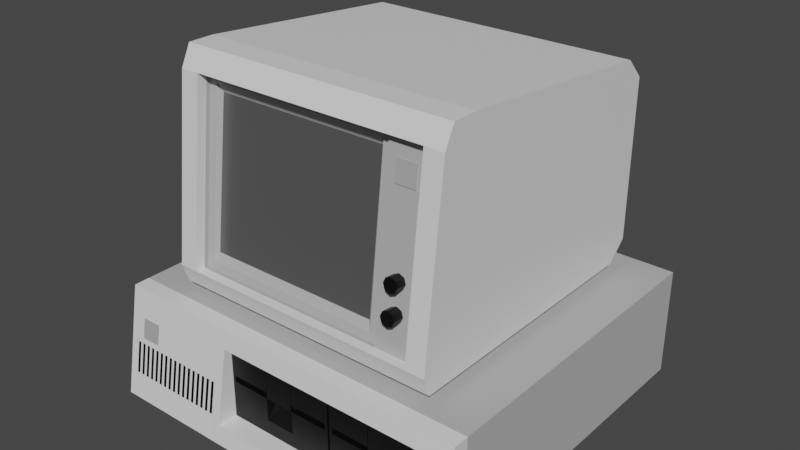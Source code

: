 # Source: ibm-pc-5150.blend  (saved by Blender 3.0.42; exported with 4.5.12 LTS)
import bpy
from mathutils import Matrix  # noqa: F401  (used for matrix-valued properties, if any)

bpy.ops.wm.read_factory_settings(use_empty=True)
scene = bpy.context.scene
scene.name = 'Scene'

# ---- collections
col_collection = bpy.data.collections.new('Collection'); scene.collection.children.link(col_collection)

# ---- materials (node trees are filled in below, after node groups)
mat_case = bpy.data.materials.new('Case')
mat_case.alpha_threshold = 0.0
mat_case.use_backface_culling = True
mat_case.use_transparent_shadow = False
mat_case.line_color = (0.0, 0.0, 0.0, 1.0)
mat_blackplastic = bpy.data.materials.new('BlackPlastic')
mat_blackplastic.use_backface_culling = True
mat_blackplastic.use_transparent_shadow = False
mat_casefront = bpy.data.materials.new('CaseFront')
mat_casefront.use_backface_culling = True
mat_casefront.use_transparent_shadow = False
mat_stainlesssteel = bpy.data.materials.new('StainlessSteel')
mat_stainlesssteel.use_backface_culling = True
mat_stainlesssteel.use_transparent_shadow = False
mat_screen = bpy.data.materials.new('Screen')
mat_screen.use_backface_culling = True
mat_screen.use_transparent_shadow = False

# ---- material node trees
mat_case.use_nodes = True; mat_case.node_tree.nodes.clear()
_N = mat_case.node_tree.nodes; _L = mat_case.node_tree.links
n0 = _N.new('ShaderNodeOutputMaterial'); n0.name = 'Material Output'; n0.location = (300, 300)
n1 = _N.new('ShaderNodeBsdfPrincipled'); n1.name = 'Principled BSDF'; n1.location = (10, 300)
n1.distribution = 'GGX'
n1.subsurface_method = 'RANDOM_WALK_SKIN'
n1.inputs[0].default_value = (0.448, 0.448, 0.448, 1.0)
n1.inputs[2].default_value = 1.0
n1.inputs[3].default_value = 1.45
n1.inputs[13].default_value = 0.0
n1.inputs[27].default_value = (0.0, 0.0, 0.0, 1.0)
n1.inputs[28].default_value = 1.0
_L.new(n1.outputs[0], n0.inputs[0])
n0.is_active_output = True
mat_blackplastic.use_nodes = True; mat_blackplastic.node_tree.nodes.clear()
_N = mat_blackplastic.node_tree.nodes; _L = mat_blackplastic.node_tree.links
n0 = _N.new('ShaderNodeBsdfPrincipled'); n0.name = 'Principled BSDF'; n0.location = (10, 300)
n0.distribution = 'GGX'
n0.subsurface_method = 'RANDOM_WALK_SKIN'
n0.inputs[0].default_value = (0.0, 0.0, 0.0, 1.0)
n0.inputs[3].default_value = 1.45
n0.inputs[27].default_value = (0.0, 0.0, 0.0, 1.0)
n0.inputs[28].default_value = 1.0
n1 = _N.new('ShaderNodeOutputMaterial'); n1.name = 'Material Output'; n1.location = (300, 300)
_L.new(n0.outputs[0], n1.inputs[0])
n1.is_active_output = True
mat_casefront.use_nodes = True; mat_casefront.node_tree.nodes.clear()
_N = mat_casefront.node_tree.nodes; _L = mat_casefront.node_tree.links
n0 = _N.new('ShaderNodeBsdfPrincipled'); n0.name = 'Principled BSDF'; n0.location = (10, 300)
n0.distribution = 'GGX'
n0.subsurface_method = 'RANDOM_WALK_SKIN'
n0.inputs[3].default_value = 1.45
n0.inputs[27].default_value = (0.0, 0.0, 0.0, 1.0)
n0.inputs[28].default_value = 1.0
n1 = _N.new('ShaderNodeOutputMaterial'); n1.name = 'Material Output'; n1.location = (300, 300)
_L.new(n0.outputs[0], n1.inputs[0])
n1.is_active_output = True
mat_stainlesssteel.use_nodes = True; mat_stainlesssteel.node_tree.nodes.clear()
_N = mat_stainlesssteel.node_tree.nodes; _L = mat_stainlesssteel.node_tree.links
n0 = _N.new('ShaderNodeBsdfPrincipled'); n0.name = 'Principled BSDF'; n0.location = (10, 300)
n0.distribution = 'GGX'
n0.subsurface_method = 'RANDOM_WALK_SKIN'
n0.inputs[0].default_value = (0.5488, 0.5488, 0.5488, 1.0)
n0.inputs[1].default_value = 0.2891
n0.inputs[3].default_value = 1.45
n0.inputs[27].default_value = (0.0, 0.0, 0.0, 1.0)
n0.inputs[28].default_value = 1.0
n1 = _N.new('ShaderNodeOutputMaterial'); n1.name = 'Material Output'; n1.location = (300, 300)
_L.new(n0.outputs[0], n1.inputs[0])
n1.is_active_output = True
mat_screen.use_nodes = True; mat_screen.node_tree.nodes.clear()
_N = mat_screen.node_tree.nodes; _L = mat_screen.node_tree.links
n0 = _N.new('ShaderNodeBsdfPrincipled'); n0.name = 'Principled BSDF'; n0.location = (10, 300)
n0.distribution = 'GGX'
n0.subsurface_method = 'RANDOM_WALK_SKIN'
n0.inputs[0].default_value = (0.08353, 0.08353, 0.08353, 1.0)
n0.inputs[2].default_value = 0.25
n0.inputs[3].default_value = 1.45
n0.inputs[13].default_value = 1.0
n0.inputs[27].default_value = (0.0, 0.0, 0.0, 1.0)
n0.inputs[28].default_value = 1.0
n1 = _N.new('ShaderNodeOutputMaterial'); n1.name = 'Material Output'; n1.location = (300, 300)
_L.new(n0.outputs[0], n1.inputs[0])
n1.is_active_output = True

# ---- world
world_world = bpy.data.worlds.new('World'); scene.world = world_world
world_world.use_nodes = True; world_world.node_tree.nodes.clear()
_N = world_world.node_tree.nodes; _L = world_world.node_tree.links
n0 = _N.new('ShaderNodeOutputWorld'); n0.name = 'World Output'; n0.location = (300, 300)
n1 = _N.new('ShaderNodeBackground'); n1.name = 'Background'; n1.location = (10, 300)
n1.inputs[0].default_value = (0.05088, 0.05088, 0.05088, 1.0)
_L.new(n1.outputs[0], n0.inputs[0])
n0.is_active_output = True
world_world.color = (0.05088, 0.05088, 0.05088)
world_world.use_sun_shadow = False
world_world.sun_shadow_jitter_overblur = 0.0

# ---- meshes
me_cube = bpy.data.meshes.new('Cube')
me_cube.from_pydata([(0.8147, 0.9481, 0.2835), (0.8147, 0.976, 0.1259), (0.8598, -0.8, 0.55), (0.8598, -0.8, 0.0), (-0.9085, 0.9164, 0.46), (-0.9085, 0.9836, 0.09004), (-1.0, -0.8, 0.55), (-1.0, -0.8, 0.0), (-0.9092, 0.82, 0.09079), (0.8598, 0.82, 0.55), (-0.9092, 0.82, 0.4592), (0.8598, 0.82, 0.0), (0.2418, 0.9836, 0.09004), (0.2533, -0.8, 0.55), (0.2533, -0.8, 0.0), (0.2418, 0.9164, 0.46), (0.2533, 0.82, 0.0), (0.2533, 0.82, 0.55), (-1.0, 0.82, 0.55), (-1.0, 0.82, 0.0), (0.2425, 0.82, 0.09079), (0.2425, 0.82, 0.4592), (-1.0, 0.9, 0.55), (-1.0, 1.0, 0.0), (0.2946, 0.9481, 0.2835), (0.2946, 0.976, 0.1259), (0.8598, 0.9, 0.55), (0.8598, 1.0, 0.0), (0.2533, 1.0, 0.0), (0.2533, 0.9, 0.55), (0.6761, 0.8447, 0.2942), (0.6761, 0.8274, 0.3949), (0.6761, 0.9454, 0.3116), (0.6761, 0.9281, 0.4123), (0.7783, 0.8447, 0.2942), (0.7783, 0.8274, 0.3949), (0.7783, 0.9454, 0.3116), (0.7783, 0.9281, 0.4123)], [], [(19, 18, 22, 23), (3, 14, 16, 11), (11, 9, 2, 3), (27, 26, 9, 11), (21, 20, 8, 10), (7, 6, 18, 19), (9, 26, 29, 17), (19, 23, 28, 16), (11, 16, 28, 27), (2, 9, 17, 13), (3, 2, 13, 14), (29, 22, 18, 17), (7, 14, 13, 6), (8, 10, 18, 19), (21, 20, 16, 17), (20, 8, 19, 16), (10, 21, 17, 18), (12, 20, 21, 15), (4, 5, 23, 22), (15, 4, 22, 29), (12, 15, 29, 28), (5, 12, 28, 23), (5, 8, 20, 12), (10, 4, 15, 21), (4, 10, 8, 5), (6, 13, 17, 18), (19, 16, 14, 7), (1, 0, 26, 27), (25, 1, 27, 28), (0, 24, 29, 26), (24, 25, 28, 29), (30, 31, 33, 32), (32, 33, 37, 36), (36, 37, 35, 34), (34, 35, 31, 30), (32, 36, 34, 30), (37, 33, 31, 35)])
me_cube.polygons.foreach_set('material_index', [2, 0, 0, 2, 1, 0, 2, 2, 2, 0, 0, 2, 0, 2, 2, 2, 2, 2, 2, 2, 2, 2, 2, 2, 2, 0, 0, 2, 2, 2, 2, 3, 3, 3, 3, 3, 3])
_uv = me_cube.uv_layers.new(name='UVMap')
_uv.uv.foreach_set('vector', [0.375, 0.225, 0.625, 0.225, 0.625, 0.25, 0.375, 0.25, 0.375, 0.75, 0.0, 0.0, 0.0, 0.0, 0.375, 0.525, 0.375, 0.525, 0.625, 0.525, 0.625, 0.75, 0.375, 0.75, 0.375, 0.5, 0.625, 0.5, 0.625, 0.525, 0.375, 0.525, 0.0, 0.0, 0.0, 0.0, 0.0, 0.0, 0.0, 0.0, 0.375, 0.0, 0.625, 0.0, 0.625, 0.225, 0.375, 0.225, 0.625, 0.525, 0.625, 0.5, 0.0, 0.0, 0.0, 0.0, 0.375, 0.225, 0.375, 0.25, 0.0, 0.0, 0.0, 0.0, 0.375, 0.525, 0.0, 0.0, 0.0, 0.0, 0.375, 0.5, 0.625, 0.75, 0.625, 0.525, 0.0, 0.0, 0.0, 0.0, 0.375, 0.75, 0.625, 0.75, 0.0, 0.0, 0.0, 0.0, 0.0, 0.0, 0.625, 0.25, 0.625, 0.225, 0.0, 0.0, 0.375, 0.0, 0.0, 0.0, 0.0, 0.0, 0.625, 0.0, 0.0, 0.0, 0.0, 0.0, 0.0, 0.0, 0.0, 0.0, 0.0, 0.0, 0.0, 0.0, 0.0, 0.0, 0.0, 0.0, 0.0, 0.0, 0.0, 0.0, 0.0, 0.0, 0.0, 0.0, 0.0, 0.0, 0.0, 0.0, 0.0, 0.0, 0.0, 0.0, 0.03078, 0.01716, 0.0, 0.0, 0.0, 0.0, 0.03785, 0.01716, 0.5462, 0.2328, 0.3851, 0.2328, 0.375, 0.25, 0.625, 0.25, 0.03785, 0.01716, 0.5462, 0.2328, 0.625, 0.25, 0.0, 0.0, 0.03078, 0.01716, 0.03785, 0.01716, 0.0, 0.0, 0.0, 0.0, 0.3851, 0.2328, 0.03078, 0.01716, 0.0, 0.0, 0.375, 0.25, 0.0, 0.0, 0.0, 0.0, 0.0, 0.0, 0.0, 0.0, 0.0, 0.0, 0.0, 0.0, 0.0, 0.0, 0.0, 0.0, 0.0, 0.0, 0.0, 0.0, 0.0, 0.0, 0.0, 0.0, 0.0, 0.0, 0.0, 0.0, 0.0, 0.0, 0.0, 0.0, 0.0, 0.0, 0.0, 0.0, 0.0, 0.0, 0.0, 0.0, 0.3677, 0.4631, 0.5585, 0.4631, 0.625, 0.5, 0.375, 0.5, 0.032, 0.03693, 0.3677, 0.4631, 0.375, 0.5, 0.0, 0.0, 0.5585, 0.4631, 0.04187, 0.03693, 0.0, 0.0, 0.625, 0.5, 0.04187, 0.03693, 0.032, 0.03693, 0.0, 0.0, 0.0, 0.0, 0.375, 0.0, 0.625, 0.0, 0.625, 0.25, 0.375, 0.25, 0.375, 0.25, 0.625, 0.25, 0.625, 0.5, 0.375, 0.5, 0.375, 0.5, 0.625, 0.5, 0.625, 0.75, 0.375, 0.75, 0.375, 0.75, 0.625, 0.75, 0.625, 1.0, 0.375, 1.0, 0.125, 0.5, 0.375, 0.5, 0.375, 0.75, 0.125, 0.75, 0.625, 0.5, 0.875, 0.5, 0.875, 0.75, 0.625, 0.75])
me_cube.materials.append(mat_case)
me_cube.materials.append(mat_blackplastic)
me_cube.materials.append(mat_casefront)
me_cube.materials.append(mat_stainlesssteel)
me_cube.use_remesh_preserve_volume = False
me_cube.use_remesh_preserve_attributes = False
me_cube.use_mirror_vertex_groups = False
me_cube.update()
me_cube_001 = bpy.data.meshes.new('Cube.001')
me_cube_001.from_pydata([(-0.33, 0.1, 0.09), (-0.33, 0.1, 0.46), (-0.33, 1.0, 0.09), (-0.33, 1.0, 0.46), (0.24, 0.1, 0.09), (0.24, 0.1, 0.46), (0.24, 1.0, 0.09), (0.24, 1.0, 0.46), (-0.1178, 1.0, 0.4245), (-0.12, 1.0, 0.1633), (0.02782, 1.0, 0.4245), (0.03, 1.0, 0.1633), (-0.1178, 1.0, 0.2795), (0.02782, 1.0, 0.2795), (-0.12, 1.0, 0.2797), (0.03, 1.0, 0.2797), (0.225, 1.0, 0.3113), (0.03, 0.9, 0.2797), (0.225, 1.0, 0.2797), (-0.315, 1.0, 0.3113), (-0.315, 1.0, 0.2797), (-0.12, 0.9, 0.2797), (0.225, 0.4, 0.3113), (0.225, 0.4, 0.2797), (-0.315, 0.4, 0.3113), (-0.315, 0.4, 0.2797), (-0.12, 0.98, 0.4267), (0.03, 0.98, 0.4267), (-0.12, 0.98, 0.3113), (0.03, 0.98, 0.3113), (0.03, 1.0, 0.4267), (0.03, 1.0, 0.3113), (-0.12, 1.0, 0.4267), (-0.12, 1.0, 0.3113), (0.02782, 0.982, 0.3095), (0.02782, 0.982, 0.4245), (-0.1178, 0.982, 0.3095), (-0.1178, 0.982, 0.4245)], [], [(27, 29, 28, 26), (14, 21, 9), (11, 9, 21, 17), (11, 17, 15), (33, 24, 19), (20, 19, 24, 25), (18, 23, 22, 16), (16, 22, 31), (18, 15, 23), (17, 23, 15), (20, 25, 14), (14, 25, 21), (21, 25, 23, 17), (25, 24, 22, 23), (10, 13, 12, 8), (35, 37, 36, 34), (32, 26, 28, 33), (31, 29, 27, 30), (30, 27, 26, 32), (10, 35, 34, 13), (12, 36, 37, 8), (13, 34, 36, 12), (8, 37, 35, 10), (31, 30, 7, 16), (16, 7, 6, 18), (30, 32, 3, 7), (32, 33, 19, 3), (19, 20, 2, 3), (14, 9, 2, 20), (9, 11, 6, 2), (15, 18, 6, 11), (1, 5, 7, 3), (0, 1, 3, 2), (4, 6, 7, 5), (2, 6, 4, 0), (24, 33, 31, 22)])
_uv = me_cube_001.uv_layers.new(name='UVMap')
_uv.uv.foreach_set('vector', [0.0, 0.0, 0.0, 0.0, 0.0, 0.0, 0.0, 0.0, 0.4983, 0.3333, 0.4983, 0.3333, 0.0, 0.0, 0.0, 0.0, 0.0, 0.0, 0.4983, 0.3333, 0.4983, 0.4167, 0.0, 0.0, 0.4983, 0.4167, 0.4983, 0.4167, 0.0, 0.0, 0.0, 0.0, 0.0, 0.0, 0.0, 0.0, 0.0, 0.0, 0.0, 0.0, 0.0, 0.0, 0.0, 0.0, 0.0, 0.0, 0.0, 0.0, 0.0, 0.0, 0.0, 0.0, 0.0, 0.0, 0.0, 0.0, 0.0, 0.0, 0.0, 0.0, 0.0, 0.0, 0.4983, 0.4167, 0.0, 0.0, 0.0, 0.0, 0.0, 0.0, 0.0, 0.0, 0.0, 0.0, 0.0, 0.0, 0.0, 0.0, 0.4983, 0.3333, 0.4983, 0.3333, 0.0, 0.0, 0.0, 0.0, 0.4983, 0.4167, 0.0, 0.0, 0.0, 0.0, 0.0, 0.0, 0.0, 0.0, 0.0, 0.0, 0.0, 0.0, 0.0, 0.0, 0.0, 0.0, 0.0, 0.0, 0.0, 0.0, 0.0, 0.0, 0.0, 0.0, 0.0, 0.0, 0.0, 0.0, 0.0, 0.0, 0.0, 0.0, 0.0, 0.0, 0.0, 0.0, 0.0, 0.0, 0.0, 0.0, 0.0, 0.0, 0.0, 0.0, 0.0, 0.0, 0.0, 0.0, 0.0, 0.0, 0.0, 0.0, 0.0, 0.0, 0.0, 0.0, 0.0, 0.0, 0.0, 0.0, 0.0, 0.0, 0.0, 0.0, 0.0, 0.0, 0.0, 0.0, 0.0, 0.0, 0.0, 0.0, 0.0, 0.0, 0.0, 0.0, 0.0, 0.0, 0.0, 0.0, 0.0, 0.0, 0.0, 0.0, 0.0, 0.0, 0.0, 0.0, 0.0, 0.0, 0.0, 0.0, 0.0, 0.0, 0.0, 0.0, 0.0, 0.0, 0.0, 0.0, 0.0, 0.0, 0.0, 0.0, 0.0, 0.0, 0.0, 0.0, 0.0, 0.0, 0.0, 0.0, 0.0, 0.0, 0.0, 0.0, 0.0, 0.0, 0.0, 0.0, 0.0, 0.0, 0.0, 0.0, 0.0, 0.0, 0.0, 0.0, 0.0, 0.0, 0.0, 0.0, 0.0, 0.0, 0.0, 0.0, 0.0, 0.0, 0.0, 0.0, 0.0, 0.0, 0.0, 0.0, 0.0, 0.0, 0.0, 0.0, 0.0, 0.0, 0.0, 0.0, 0.0, 0.0, 0.0, 0.0, 0.0, 0.0, 0.0, 0.0, 0.0, 0.0, 0.0, 0.0, 0.0, 0.0, 0.0, 0.0, 0.0, 0.0, 0.0, 0.0, 0.0, 0.0, 0.0, 0.0, 0.0, 0.0, 0.0, 0.0, 0.0, 0.0, 0.0, 0.0])
me_cube_001.materials.append(mat_blackplastic)
me_cube_001.use_remesh_preserve_volume = False
me_cube_001.use_remesh_preserve_attributes = False
me_cube_001.use_mirror_vertex_groups = False
me_cube_001.update()
me_cube_002 = bpy.data.meshes.new('Cube.002')
me_cube_002.from_pydata([(-0.33, 0.1, 0.09), (-0.33, 0.1, 0.46), (-0.33, 1.0, 0.09), (-0.33, 1.0, 0.46), (0.24, 0.1, 0.09), (0.24, 0.1, 0.46), (0.24, 1.0, 0.09), (0.24, 1.0, 0.46), (-0.1178, 1.0, 0.4245), (-0.12, 1.0, 0.1633), (0.02782, 1.0, 0.4245), (0.03, 1.0, 0.1633), (-0.1178, 1.0, 0.2795), (0.02782, 1.0, 0.2795), (-0.12, 1.0, 0.2797), (0.03, 1.0, 0.2797), (0.225, 1.0, 0.3113), (0.03, 0.9, 0.2797), (0.225, 1.0, 0.2797), (-0.315, 1.0, 0.3113), (-0.315, 1.0, 0.2797), (-0.12, 0.9, 0.2797), (0.225, 0.4, 0.3113), (0.225, 0.4, 0.2797), (-0.315, 0.4, 0.3113), (-0.315, 0.4, 0.2797), (-0.12, 0.98, 0.4267), (0.03, 0.98, 0.4267), (-0.12, 0.98, 0.3113), (0.03, 0.98, 0.3113), (0.03, 1.0, 0.4267), (0.03, 1.0, 0.3113), (-0.12, 1.0, 0.4267), (-0.12, 1.0, 0.3113), (0.02782, 0.982, 0.3095), (0.02782, 0.982, 0.4245), (-0.1178, 0.982, 0.3095), (-0.1178, 0.982, 0.4245)], [], [(27, 29, 28, 26), (14, 21, 9), (11, 9, 21, 17), (11, 17, 15), (33, 24, 19), (20, 19, 24, 25), (18, 23, 22, 16), (16, 22, 31), (18, 15, 23), (17, 23, 15), (20, 25, 14), (14, 25, 21), (21, 25, 23, 17), (25, 24, 22, 23), (10, 13, 12, 8), (35, 37, 36, 34), (32, 26, 28, 33), (31, 29, 27, 30), (30, 27, 26, 32), (10, 35, 34, 13), (12, 36, 37, 8), (13, 34, 36, 12), (8, 37, 35, 10), (31, 30, 7, 16), (16, 7, 6, 18), (30, 32, 3, 7), (32, 33, 19, 3), (19, 20, 2, 3), (14, 9, 2, 20), (9, 11, 6, 2), (15, 18, 6, 11), (1, 5, 7, 3), (0, 1, 3, 2), (4, 6, 7, 5), (2, 6, 4, 0), (24, 33, 31, 22)])
_uv = me_cube_002.uv_layers.new(name='UVMap')
_uv.uv.foreach_set('vector', [0.0, 0.0, 0.0, 0.0, 0.0, 0.0, 0.0, 0.0, 0.4983, 0.3333, 0.4983, 0.3333, 0.0, 0.0, 0.0, 0.0, 0.0, 0.0, 0.4983, 0.3333, 0.4983, 0.4167, 0.0, 0.0, 0.4983, 0.4167, 0.4983, 0.4167, 0.0, 0.0, 0.0, 0.0, 0.0, 0.0, 0.0, 0.0, 0.0, 0.0, 0.0, 0.0, 0.0, 0.0, 0.0, 0.0, 0.0, 0.0, 0.0, 0.0, 0.0, 0.0, 0.0, 0.0, 0.0, 0.0, 0.0, 0.0, 0.0, 0.0, 0.0, 0.0, 0.0, 0.0, 0.4983, 0.4167, 0.0, 0.0, 0.0, 0.0, 0.0, 0.0, 0.0, 0.0, 0.0, 0.0, 0.0, 0.0, 0.0, 0.0, 0.4983, 0.3333, 0.4983, 0.3333, 0.0, 0.0, 0.0, 0.0, 0.4983, 0.4167, 0.0, 0.0, 0.0, 0.0, 0.0, 0.0, 0.0, 0.0, 0.0, 0.0, 0.0, 0.0, 0.0, 0.0, 0.0, 0.0, 0.0, 0.0, 0.0, 0.0, 0.0, 0.0, 0.0, 0.0, 0.0, 0.0, 0.0, 0.0, 0.0, 0.0, 0.0, 0.0, 0.0, 0.0, 0.0, 0.0, 0.0, 0.0, 0.0, 0.0, 0.0, 0.0, 0.0, 0.0, 0.0, 0.0, 0.0, 0.0, 0.0, 0.0, 0.0, 0.0, 0.0, 0.0, 0.0, 0.0, 0.0, 0.0, 0.0, 0.0, 0.0, 0.0, 0.0, 0.0, 0.0, 0.0, 0.0, 0.0, 0.0, 0.0, 0.0, 0.0, 0.0, 0.0, 0.0, 0.0, 0.0, 0.0, 0.0, 0.0, 0.0, 0.0, 0.0, 0.0, 0.0, 0.0, 0.0, 0.0, 0.0, 0.0, 0.0, 0.0, 0.0, 0.0, 0.0, 0.0, 0.0, 0.0, 0.0, 0.0, 0.0, 0.0, 0.0, 0.0, 0.0, 0.0, 0.0, 0.0, 0.0, 0.0, 0.0, 0.0, 0.0, 0.0, 0.0, 0.0, 0.0, 0.0, 0.0, 0.0, 0.0, 0.0, 0.0, 0.0, 0.0, 0.0, 0.0, 0.0, 0.0, 0.0, 0.0, 0.0, 0.0, 0.0, 0.0, 0.0, 0.0, 0.0, 0.0, 0.0, 0.0, 0.0, 0.0, 0.0, 0.0, 0.0, 0.0, 0.0, 0.0, 0.0, 0.0, 0.0, 0.0, 0.0, 0.0, 0.0, 0.0, 0.0, 0.0, 0.0, 0.0, 0.0, 0.0, 0.0, 0.0, 0.0, 0.0, 0.0, 0.0, 0.0, 0.0, 0.0, 0.0, 0.0, 0.0, 0.0, 0.0, 0.0, 0.0, 0.0, 0.0, 0.0, 0.0, 0.0])
me_cube_002.materials.append(mat_blackplastic)
me_cube_002.use_remesh_preserve_volume = False
me_cube_002.use_remesh_preserve_attributes = False
me_cube_002.use_mirror_vertex_groups = False
me_cube_002.update()
me_cube_003 = bpy.data.meshes.new('Cube.003')
me_cube_003.from_pydata([(0.8147, 0.9481, 0.2835), (0.8147, 0.976, 0.1259), (0.2946, 0.9481, 0.2835), (0.2946, 0.976, 0.1259), (0.7989, 0.976, 0.1259), (0.7832, 0.976, 0.1259), (0.7674, 0.976, 0.1259), (0.7516, 0.976, 0.1259), (0.7359, 0.976, 0.1259), (0.7201, 0.976, 0.1259), (0.7044, 0.976, 0.1259), (0.6886, 0.976, 0.1259), (0.6728, 0.976, 0.1259), (0.6571, 0.976, 0.1259), (0.6413, 0.976, 0.1259), (0.6256, 0.976, 0.1259), (0.6098, 0.976, 0.1259), (0.594, 0.976, 0.1259), (0.5783, 0.976, 0.1259), (0.5625, 0.976, 0.1259), (0.5468, 0.976, 0.1259), (0.531, 0.976, 0.1259), (0.5152, 0.976, 0.1259), (0.4995, 0.976, 0.1259), (0.4837, 0.976, 0.1259), (0.468, 0.976, 0.1259), (0.4522, 0.976, 0.1259), (0.4364, 0.976, 0.1259), (0.4207, 0.976, 0.1259), (0.4049, 0.976, 0.1259), (0.3892, 0.976, 0.1259), (0.3734, 0.976, 0.1259), (0.3576, 0.976, 0.1259), (0.3419, 0.976, 0.1259), (0.3261, 0.976, 0.1259), (0.3104, 0.976, 0.1259), (0.7989, 0.9481, 0.2835), (0.7832, 0.9481, 0.2835), (0.7674, 0.9481, 0.2835), (0.7516, 0.9481, 0.2835), (0.7359, 0.9481, 0.2835), (0.7201, 0.9481, 0.2835), (0.7044, 0.9481, 0.2835), (0.6886, 0.9481, 0.2835), (0.6728, 0.9481, 0.2835), (0.6571, 0.9481, 0.2835), (0.6413, 0.9481, 0.2835), (0.6256, 0.9481, 0.2835), (0.6098, 0.9481, 0.2835), (0.594, 0.9481, 0.2835), (0.5783, 0.9481, 0.2835), (0.5625, 0.9481, 0.2835), (0.5468, 0.9481, 0.2835), (0.531, 0.9481, 0.2835), (0.5152, 0.9481, 0.2835), (0.4995, 0.9481, 0.2835), (0.4837, 0.9481, 0.2835), (0.468, 0.9481, 0.2835), (0.4522, 0.9481, 0.2835), (0.4364, 0.9481, 0.2835), (0.4207, 0.9481, 0.2835), (0.4049, 0.9481, 0.2835), (0.3892, 0.9481, 0.2835), (0.3734, 0.9481, 0.2835), (0.3576, 0.9481, 0.2835), (0.3419, 0.9481, 0.2835), (0.3261, 0.9481, 0.2835), (0.3104, 0.9481, 0.2835), (0.8147, 0.7513, 0.2482), (0.8147, 0.7791, 0.09062), (0.3104, 0.7791, 0.09062), (0.2946, 0.7791, 0.09062), (0.3104, 0.7513, 0.2482), (0.2946, 0.7513, 0.2482), (0.7989, 0.7791, 0.09062), (0.7832, 0.7791, 0.09062), (0.7674, 0.7791, 0.09062), (0.7516, 0.7791, 0.09062), (0.7359, 0.7791, 0.09062), (0.7201, 0.7791, 0.09062), (0.7044, 0.7791, 0.09062), (0.6886, 0.7791, 0.09062), (0.6728, 0.7791, 0.09062), (0.6571, 0.7791, 0.09062), (0.6413, 0.7791, 0.09062), (0.6256, 0.7791, 0.09062), (0.6098, 0.7791, 0.09062), (0.594, 0.7791, 0.09062), (0.5783, 0.7791, 0.09062), (0.5625, 0.7791, 0.09062), (0.5468, 0.7791, 0.09062), (0.531, 0.7791, 0.09062), (0.5152, 0.7791, 0.09062), (0.4995, 0.7791, 0.09062), (0.4837, 0.7791, 0.09062), (0.468, 0.7791, 0.09062), (0.4522, 0.7791, 0.09062), (0.4364, 0.7791, 0.09062), (0.4207, 0.7791, 0.09062), (0.4049, 0.7791, 0.09062), (0.3892, 0.7791, 0.09062), (0.3734, 0.7791, 0.09062), (0.3576, 0.7791, 0.09062), (0.3419, 0.7791, 0.09062), (0.3261, 0.7791, 0.09062), (0.7989, 0.7513, 0.2482), (0.7832, 0.7513, 0.2482), (0.7674, 0.7513, 0.2482), (0.7516, 0.7513, 0.2482), (0.7359, 0.7513, 0.2482), (0.7201, 0.7513, 0.2482), (0.7044, 0.7513, 0.2482), (0.6886, 0.7513, 0.2482), (0.6728, 0.7513, 0.2482), (0.6571, 0.7513, 0.2482), (0.6413, 0.7513, 0.2482), (0.6256, 0.7513, 0.2482), (0.6098, 0.7513, 0.2482), (0.594, 0.7513, 0.2482), (0.5783, 0.7513, 0.2482), (0.5625, 0.7513, 0.2482), (0.5468, 0.7513, 0.2482), (0.531, 0.7513, 0.2482), (0.5152, 0.7513, 0.2482), (0.4995, 0.7513, 0.2482), (0.4837, 0.7513, 0.2482), (0.468, 0.7513, 0.2482), (0.4522, 0.7513, 0.2482), (0.4364, 0.7513, 0.2482), (0.4207, 0.7513, 0.2482), (0.4049, 0.7513, 0.2482), (0.3892, 0.7513, 0.2482), (0.3734, 0.7513, 0.2482), (0.3576, 0.7513, 0.2482), (0.3419, 0.7513, 0.2482), (0.3261, 0.7513, 0.2482)], [], [(63, 31, 101, 132), (15, 16, 86, 85), (4, 5, 37, 36), (42, 41, 110, 111), (6, 7, 39, 38), (4, 36, 105, 74), (8, 9, 41, 40), (30, 62, 131, 100), (10, 11, 43, 42), (61, 29, 99, 130), (12, 13, 45, 44), (13, 14, 84, 83), (14, 15, 47, 46), (40, 39, 108, 109), (16, 17, 49, 48), (66, 65, 134, 135), (18, 19, 51, 50), (28, 60, 129, 98), (20, 21, 53, 52), (59, 27, 97, 128), (22, 23, 55, 54), (11, 12, 82, 81), (24, 25, 57, 56), (38, 37, 106, 107), (26, 27, 59, 58), (64, 63, 132, 133), (28, 29, 61, 60), (26, 58, 127, 96), (30, 31, 63, 62), (57, 25, 95, 126), (32, 33, 65, 64), (9, 10, 80, 79), (34, 35, 67, 66), (70, 71, 73, 72), (69, 74, 105, 68), (75, 76, 107, 106), (77, 78, 109, 108), (79, 80, 111, 110), (81, 82, 113, 112), (83, 84, 115, 114), (85, 86, 117, 116), (87, 88, 119, 118), (89, 90, 121, 120), (91, 92, 123, 122), (93, 94, 125, 124), (95, 96, 127, 126), (97, 98, 129, 128), (99, 100, 131, 130), (101, 102, 133, 132), (103, 104, 135, 134), (37, 5, 75, 106), (32, 64, 133, 102), (6, 38, 107, 76), (44, 43, 112, 113), (17, 18, 88, 87), (65, 33, 103, 134), (39, 7, 77, 108), (34, 66, 135, 104), (8, 40, 109, 78), (46, 45, 114, 115), (19, 20, 90, 89), (67, 35, 70, 72), (41, 9, 79, 110), (10, 42, 111, 80), (48, 47, 116, 117), (21, 22, 92, 91), (43, 11, 81, 112), (12, 44, 113, 82), (50, 49, 118, 119), (23, 24, 94, 93), (45, 13, 83, 114), (14, 46, 115, 84), (52, 51, 120, 121), (25, 26, 96, 95), (0, 1, 69, 68), (47, 15, 85, 116), (35, 3, 71, 70), (16, 48, 117, 86), (54, 53, 122, 123), (27, 28, 98, 97), (2, 67, 72, 73), (49, 17, 87, 118), (3, 2, 73, 71), (18, 50, 119, 88), (56, 55, 124, 125), (29, 30, 100, 99), (1, 4, 74, 69), (51, 19, 89, 120), (20, 52, 121, 90), (58, 57, 126, 127), (31, 32, 102, 101), (5, 6, 76, 75), (53, 21, 91, 122), (22, 54, 123, 92), (60, 59, 128, 129), (33, 34, 104, 103), (7, 8, 78, 77), (55, 23, 93, 124), (24, 56, 125, 94), (62, 61, 130, 131), (36, 0, 68, 105)])
me_cube_003.polygons.foreach_set('material_index', [1, 1, 2, 1, 2, 1, 2, 1, 2, 1, 2, 1, 2, 1, 2, 1, 2, 1, 2, 1, 2, 1, 2, 1, 2, 1, 2, 1, 2, 1, 2, 1, 2, 1, 1, 1, 1, 1, 1, 1, 1, 1, 1, 1, 1, 1, 1, 1, 1, 1, 1, 1, 1, 1, 1, 1, 1, 1, 1, 1, 1, 1, 1, 1, 1, 1, 1, 1, 1, 1, 1, 1, 1, 1, 1, 1, 1, 1, 1, 1, 1, 1, 1, 1, 1, 1, 1, 1, 1, 1, 1, 1, 1, 1, 1, 1, 1, 1, 1, 1, 1])
_uv = me_cube_003.uv_layers.new(name='UVMap')
_uv.uv.foreach_set('vector', [0.1201, 0.1015, 0.08286, 0.1015, 0.08286, 0.1015, 0.1201, 0.1015, 0.0, 0.0, 0.0, 0.0, 0.0, 0.0, 0.0, 0.0, 0.3575, 0.4502, 0.3473, 0.4372, 0.5272, 0.4372, 0.5428, 0.4502, 0.0, 0.0, 0.0, 0.0, 0.0, 0.0, 0.0, 0.0, 0.3372, 0.4243, 0.327, 0.4114, 0.4958, 0.4114, 0.5115, 0.4243, 0.3575, 0.4502, 0.5428, 0.4502, 0.5428, 0.4502, 0.3575, 0.4502, 0.3168, 0.3985, 0.3066, 0.3856, 0.4645, 0.3856, 0.4802, 0.3985, 0.09303, 0.1144, 0.1358, 0.1144, 0.1358, 0.1144, 0.09303, 0.1144, 0.2965, 0.3727, 0.2863, 0.3598, 0.4332, 0.3598, 0.4489, 0.3727, 0.1514, 0.1273, 0.1032, 0.1273, 0.1032, 0.1273, 0.1514, 0.1273, 0.2761, 0.3468, 0.2659, 0.3339, 0.4019, 0.3339, 0.4176, 0.3468, 0.0, 0.0, 0.0, 0.0, 0.0, 0.0, 0.0, 0.0, 0.2558, 0.321, 0.2456, 0.3081, 0.3706, 0.3081, 0.3863, 0.321, 0.0, 0.0, 0.0, 0.0, 0.0, 0.0, 0.0, 0.0, 0.2354, 0.2952, 0.2253, 0.2823, 0.3393, 0.2823, 0.355, 0.2952, 0.0, 0.0, 0.0, 0.0, 0.0, 0.0, 0.0, 0.0, 0.2151, 0.2694, 0.2049, 0.2565, 0.308, 0.2565, 0.3236, 0.2694, 0.1134, 0.1402, 0.1671, 0.1402, 0.1671, 0.1402, 0.1134, 0.1402, 0.1947, 0.2435, 0.1846, 0.2306, 0.2767, 0.2306, 0.2923, 0.2435, 0.1828, 0.1532, 0.1235, 0.1532, 0.1235, 0.1532, 0.1828, 0.1532, 0.1744, 0.2177, 0.1642, 0.2048, 0.2454, 0.2048, 0.261, 0.2177, 0.0, 0.0, 0.0, 0.0, 0.0, 0.0, 0.0, 0.0, 0.1541, 0.1919, 0.1439, 0.179, 0.2141, 0.179, 0.2297, 0.1919, 0.0, 0.0, 0.0, 0.0, 0.0, 0.0, 0.0, 0.0, 0.1337, 0.1661, 0.1235, 0.1532, 0.1828, 0.1532, 0.1984, 0.1661, 0.0, 0.0, 0.0, 0.0, 0.0, 0.0, 0.0, 0.0, 0.1134, 0.1402, 0.1032, 0.1273, 0.1514, 0.1273, 0.1671, 0.1402, 0.1337, 0.1661, 0.1984, 0.1661, 0.1984, 0.1661, 0.1337, 0.1661, 0.09303, 0.1144, 0.08286, 0.1015, 0.1201, 0.1015, 0.1358, 0.1144, 0.2141, 0.179, 0.1439, 0.179, 0.1439, 0.179, 0.2141, 0.179, 0.07269, 0.08859, 0.06252, 0.07567, 0.08883, 0.07567, 0.1045, 0.08859, 0.0, 0.0, 0.0, 0.0, 0.0, 0.0, 0.0, 0.0, 0.05234, 0.06276, 0.04217, 0.04985, 0.05752, 0.04985, 0.07318, 0.06276, 0.04217, 0.04985, 0.032, 0.03693, 0.04187, 0.03693, 0.05752, 0.04985, 0.3677, 0.4631, 0.3575, 0.4502, 0.5428, 0.4502, 0.5585, 0.4631, 0.3473, 0.4372, 0.3372, 0.4243, 0.5115, 0.4243, 0.5272, 0.4372, 0.327, 0.4114, 0.3168, 0.3985, 0.4802, 0.3985, 0.4958, 0.4114, 0.3066, 0.3856, 0.2965, 0.3727, 0.4489, 0.3727, 0.4645, 0.3856, 0.2863, 0.3598, 0.2761, 0.3468, 0.4176, 0.3468, 0.4332, 0.3598, 0.2659, 0.3339, 0.2558, 0.321, 0.3863, 0.321, 0.4019, 0.3339, 0.2456, 0.3081, 0.2354, 0.2952, 0.355, 0.2952, 0.3706, 0.3081, 0.2253, 0.2823, 0.2151, 0.2694, 0.3236, 0.2694, 0.3393, 0.2823, 0.2049, 0.2565, 0.1947, 0.2435, 0.2923, 0.2435, 0.308, 0.2565, 0.1846, 0.2306, 0.1744, 0.2177, 0.261, 0.2177, 0.2767, 0.2306, 0.1642, 0.2048, 0.1541, 0.1919, 0.2297, 0.1919, 0.2454, 0.2048, 0.1439, 0.179, 0.1337, 0.1661, 0.1984, 0.1661, 0.2141, 0.179, 0.1235, 0.1532, 0.1134, 0.1402, 0.1671, 0.1402, 0.1828, 0.1532, 0.1032, 0.1273, 0.09303, 0.1144, 0.1358, 0.1144, 0.1514, 0.1273, 0.08286, 0.1015, 0.07269, 0.08859, 0.1045, 0.08859, 0.1201, 0.1015, 0.06252, 0.07567, 0.05234, 0.06276, 0.07318, 0.06276, 0.08883, 0.07567, 0.5272, 0.4372, 0.3473, 0.4372, 0.3473, 0.4372, 0.5272, 0.4372, 0.07269, 0.08859, 0.1045, 0.08859, 0.1045, 0.08859, 0.07269, 0.08859, 0.3372, 0.4243, 0.5115, 0.4243, 0.5115, 0.4243, 0.3372, 0.4243, 0.0, 0.0, 0.0, 0.0, 0.0, 0.0, 0.0, 0.0, 0.0, 0.0, 0.0, 0.0, 0.0, 0.0, 0.0, 0.0, 0.08883, 0.07567, 0.06252, 0.07567, 0.06252, 0.07567, 0.08883, 0.07567, 0.4958, 0.4114, 0.327, 0.4114, 0.327, 0.4114, 0.4958, 0.4114, 0.05234, 0.06276, 0.07318, 0.06276, 0.07318, 0.06276, 0.05234, 0.06276, 0.3168, 0.3985, 0.4802, 0.3985, 0.4802, 0.3985, 0.3168, 0.3985, 0.0, 0.0, 0.0, 0.0, 0.0, 0.0, 0.0, 0.0, 0.0, 0.0, 0.0, 0.0, 0.0, 0.0, 0.0, 0.0, 0.05752, 0.04985, 0.04217, 0.04985, 0.04217, 0.04985, 0.05752, 0.04985, 0.4645, 0.3856, 0.3066, 0.3856, 0.3066, 0.3856, 0.4645, 0.3856, 0.2965, 0.3727, 0.4489, 0.3727, 0.4489, 0.3727, 0.2965, 0.3727, 0.0, 0.0, 0.0, 0.0, 0.0, 0.0, 0.0, 0.0, 0.0, 0.0, 0.0, 0.0, 0.0, 0.0, 0.0, 0.0, 0.4332, 0.3598, 0.2863, 0.3598, 0.2863, 0.3598, 0.4332, 0.3598, 0.2761, 0.3468, 0.4176, 0.3468, 0.4176, 0.3468, 0.2761, 0.3468, 0.0, 0.0, 0.0, 0.0, 0.0, 0.0, 0.0, 0.0, 0.0, 0.0, 0.0, 0.0, 0.0, 0.0, 0.0, 0.0, 0.4019, 0.3339, 0.2659, 0.3339, 0.2659, 0.3339, 0.4019, 0.3339, 0.2558, 0.321, 0.3863, 0.321, 0.3863, 0.321, 0.2558, 0.321, 0.0, 0.0, 0.0, 0.0, 0.0, 0.0, 0.0, 0.0, 0.0, 0.0, 0.0, 0.0, 0.0, 0.0, 0.0, 0.0, 0.0, 0.0, 0.0, 0.0, 0.0, 0.0, 0.0, 0.0, 0.3706, 0.3081, 0.2456, 0.3081, 0.2456, 0.3081, 0.3706, 0.3081, 0.0, 0.0, 0.0, 0.0, 0.0, 0.0, 0.0, 0.0, 0.2354, 0.2952, 0.355, 0.2952, 0.355, 0.2952, 0.2354, 0.2952, 0.0, 0.0, 0.0, 0.0, 0.0, 0.0, 0.0, 0.0, 0.0, 0.0, 0.0, 0.0, 0.0, 0.0, 0.0, 0.0, 0.0, 0.0, 0.0, 0.0, 0.0, 0.0, 0.0, 0.0, 0.3393, 0.2823, 0.2253, 0.2823, 0.2253, 0.2823, 0.3393, 0.2823, 0.0, 0.0, 0.0, 0.0, 0.0, 0.0, 0.0, 0.0, 0.2151, 0.2694, 0.3236, 0.2694, 0.3236, 0.2694, 0.2151, 0.2694, 0.0, 0.0, 0.0, 0.0, 0.0, 0.0, 0.0, 0.0, 0.0, 0.0, 0.0, 0.0, 0.0, 0.0, 0.0, 0.0, 0.0, 0.0, 0.0, 0.0, 0.0, 0.0, 0.0, 0.0, 0.308, 0.2565, 0.2049, 0.2565, 0.2049, 0.2565, 0.308, 0.2565, 0.1947, 0.2435, 0.2923, 0.2435, 0.2923, 0.2435, 0.1947, 0.2435, 0.0, 0.0, 0.0, 0.0, 0.0, 0.0, 0.0, 0.0, 0.0, 0.0, 0.0, 0.0, 0.0, 0.0, 0.0, 0.0, 0.0, 0.0, 0.0, 0.0, 0.0, 0.0, 0.0, 0.0, 0.2767, 0.2306, 0.1846, 0.2306, 0.1846, 0.2306, 0.2767, 0.2306, 0.1744, 0.2177, 0.261, 0.2177, 0.261, 0.2177, 0.1744, 0.2177, 0.0, 0.0, 0.0, 0.0, 0.0, 0.0, 0.0, 0.0, 0.0, 0.0, 0.0, 0.0, 0.0, 0.0, 0.0, 0.0, 0.0, 0.0, 0.0, 0.0, 0.0, 0.0, 0.0, 0.0, 0.2454, 0.2048, 0.1642, 0.2048, 0.1642, 0.2048, 0.2454, 0.2048, 0.1541, 0.1919, 0.2297, 0.1919, 0.2297, 0.1919, 0.1541, 0.1919, 0.0, 0.0, 0.0, 0.0, 0.0, 0.0, 0.0, 0.0, 0.0, 0.0, 0.0, 0.0, 0.0, 0.0, 0.0, 0.0])
me_cube_003.materials.append(mat_case)
me_cube_003.materials.append(mat_blackplastic)
me_cube_003.materials.append(mat_casefront)
me_cube_003.materials.append(mat_stainlesssteel)
me_cube_003.use_remesh_preserve_volume = False
me_cube_003.use_remesh_preserve_attributes = False
me_cube_003.use_mirror_vertex_groups = False
me_cube_003.update()
me_cube_004 = bpy.data.meshes.new('Cube.004')
me_cube_004.from_pydata([(-0.5761, -0.4761, -1.0), (-0.7, -0.6, 0.0), (-0.7, 0.7658, -1.0), (-0.7, 0.6454, 0.1), (0.5761, -0.4761, -1.0), (0.7, -0.6, 0.0), (0.7, 0.7658, -1.0), (0.7, 0.6454, 0.1), (-0.7, -0.7, -0.905), (-0.6029, 0.8, -0.905), (0.6029, 0.8, -0.905), (0.7, -0.7, -0.905), (-0.7, -0.7, -0.1022), (-0.6029, 0.6954, -0.00225), (0.6029, 0.6954, -0.00225), (0.7, -0.7, -0.1022), (-0.5761, 0.5203, -1.0), (-0.7, 0.5134, 0.1), (0.5761, 0.5203, -1.0), (0.7, 0.5134, 0.1), (0.7, 0.6316, -0.905), (-0.7, 0.6316, -0.905), (0.7, 0.527, -0.00225), (-0.7, 0.527, -0.00225), (-0.7, 0.6954, -0.00225), (-0.7, 0.8, -0.905), (0.7, 0.6954, -0.00225), (0.7, 0.8, -0.905), (-0.4029, 0.6461, -0.003757), (-0.4029, 0.7507, -0.9065), (0.6029, 0.6461, -0.003757), (0.6029, 0.7507, -0.9065), (-0.6029, 0.6461, -0.003757), (-0.6029, 0.7507, -0.9065), (0.6029, 0.6461, -0.003757), (0.6029, 0.7507, -0.9065), (-0.3619, 0.6309, -0.04685), (-0.3619, 0.7261, -0.868), (0.5619, 0.6309, -0.04685), (0.5619, 0.7261, -0.868), (-0.4029, 0.6262, -0.006059), (-0.4029, 0.7308, -0.9088), (0.6029, 0.6262, -0.006059), (0.6029, 0.7308, -0.9088), (-0.3427, 0.613, -0.09408), (-0.3427, 0.7042, -0.8254), (0.5427, 0.613, -0.09408), (0.5427, 0.7042, -0.8254), (-0.5516, 0.5718, -0.2136), (-0.5516, 0.5596, -0.1121), (-0.5516, 0.6732, -0.2014), (-0.5516, 0.661, -0.09992), (-0.4494, 0.5718, -0.2136), (-0.4494, 0.5596, -0.1121), (-0.4494, 0.6732, -0.2014), (-0.4494, 0.661, -0.09992), (-0.5029, 0.6964, -0.6251), (-0.5029, 0.7683, -0.6171), (-0.4773, 0.6952, -0.6146), (-0.4773, 0.7672, -0.6066), (-0.4667, 0.6924, -0.5891), (-0.4667, 0.7643, -0.5811), (-0.4773, 0.6896, -0.5637), (-0.4773, 0.7615, -0.5557), (-0.5029, 0.6884, -0.5532), (-0.5029, 0.7604, -0.5452), (-0.5285, 0.6896, -0.5637), (-0.5285, 0.7615, -0.5557), (-0.5391, 0.6924, -0.5891), (-0.5391, 0.7643, -0.5811), (-0.5285, 0.6952, -0.6146), (-0.5285, 0.7672, -0.6066), (-0.5029, 0.7164, -0.7651), (-0.5029, 0.7883, -0.7571), (-0.4773, 0.7152, -0.7546), (-0.4773, 0.7872, -0.7466), (-0.4667, 0.7124, -0.7291), (-0.4667, 0.7843, -0.7211), (-0.4773, 0.7096, -0.7037), (-0.4773, 0.7815, -0.6957), (-0.5029, 0.7084, -0.6932), (-0.5029, 0.7804, -0.6852), (-0.5285, 0.7096, -0.7037), (-0.5285, 0.7815, -0.6957), (-0.5391, 0.7124, -0.7291), (-0.5391, 0.7843, -0.7211), (-0.5285, 0.7152, -0.7546), (-0.5285, 0.7872, -0.7466), (-0.7, 0.6443, -1.0), (-0.7, -0.6, -1.0), (0.7, -0.6, -1.0), (0.7, 0.6443, -1.0), (-0.5761, 0.5203, -1.1), (-0.5761, -0.4761, -1.1), (0.5761, -0.4761, -1.1), (0.5761, 0.5203, -1.1)], [], [(23, 17, 3, 24), (24, 3, 7, 26), (22, 19, 5, 15), (15, 5, 1, 12), (18, 4, 94, 95), (19, 17, 1, 5), (90, 11, 8, 89), (91, 20, 11, 90), (2, 25, 27, 6), (88, 21, 25, 2), (11, 15, 12, 8), (20, 22, 15, 11), (13, 14, 34, 32), (21, 23, 24, 25), (8, 12, 23, 21), (27, 26, 22, 20), (89, 8, 21, 88), (6, 27, 20, 91), (7, 3, 17, 19), (2, 6, 91, 88), (26, 7, 19, 22), (12, 1, 17, 23), (13, 9, 25, 24), (10, 14, 26, 27), (9, 10, 27, 25), (14, 13, 24, 26), (31, 29, 41, 43), (14, 10, 35, 34), (10, 9, 33, 35), (9, 13, 32, 33), (28, 29, 33, 32), (31, 30, 34, 35), (29, 31, 35, 33), (30, 28, 32, 34), (38, 39, 47, 46), (29, 28, 40, 41), (28, 30, 42, 40), (30, 31, 43, 42), (36, 37, 41, 40), (39, 38, 42, 43), (37, 39, 43, 41), (38, 36, 40, 42), (45, 44, 46, 47), (39, 37, 45, 47), (37, 36, 44, 45), (36, 38, 46, 44), (48, 49, 51, 50), (50, 51, 55, 54), (54, 55, 53, 52), (52, 53, 49, 48), (50, 54, 52, 48), (55, 51, 49, 53), (56, 57, 59, 58), (58, 59, 61, 60), (60, 61, 63, 62), (62, 63, 65, 64), (64, 65, 67, 66), (66, 67, 69, 68), (59, 57, 71, 69, 67, 65, 63, 61), (68, 69, 71, 70), (70, 71, 57, 56), (56, 58, 60, 62, 64, 66, 68, 70), (72, 73, 75, 74), (74, 75, 77, 76), (76, 77, 79, 78), (78, 79, 81, 80), (80, 81, 83, 82), (82, 83, 85, 84), (75, 73, 87, 85, 83, 81, 79, 77), (84, 85, 87, 86), (86, 87, 73, 72), (72, 74, 76, 78, 80, 82, 84, 86), (16, 0, 89, 88), (0, 4, 90, 89), (4, 18, 91, 90), (18, 16, 88, 91), (92, 95, 94, 93), (0, 16, 92, 93), (16, 18, 95, 92), (4, 0, 93, 94)])
me_cube_004.polygons.foreach_set('material_index', [0, 0, 0, 0, 0, 0, 0, 0, 0, 0, 0, 0, 0, 0, 0, 0, 0, 0, 0, 0, 0, 0, 0, 0, 0, 0, 1, 0, 0, 0, 1, 0, 0, 0, 1, 1, 1, 1, 1, 1, 1, 1, 4, 1, 1, 1, 3, 3, 3, 3, 3, 3, 2, 2, 2, 2, 2, 2, 2, 2, 2, 2, 2, 2, 2, 2, 2, 2, 2, 2, 2, 2, 0, 0, 0, 0, 0, 0, 0, 0])
_uv = me_cube_004.uv_layers.new(name='UVMap')
_uv.uv.foreach_set('vector', [0.6131, 0.2375, 0.625, 0.2375, 0.625, 0.25, 0.6131, 0.25, 0.6131, 0.25, 0.625, 0.25, 0.625, 0.5, 0.6131, 0.5, 0.6131, 0.5125, 0.625, 0.5125, 0.625, 0.75, 0.6131, 0.75, 0.6131, 0.75, 0.625, 0.75, 0.625, 1.0, 0.6131, 1.0, 0.3529, 0.5362, 0.3529, 0.7263, 0.3529, 0.7263, 0.3529, 0.5362, 0.625, 0.5125, 0.875, 0.5125, 0.875, 0.75, 0.625, 0.75, 0.375, 0.75, 0.3875, 0.75, 0.3875, 1.0, 0.375, 1.0, 0.375, 0.5125, 0.3875, 0.5125, 0.3875, 0.75, 0.375, 0.75, 0.375, 0.25, 0.3875, 0.25, 0.3875, 0.5, 0.375, 0.5, 0.375, 0.2375, 0.3875, 0.2375, 0.3875, 0.25, 0.375, 0.25, 0.3875, 0.75, 0.6131, 0.75, 0.6131, 1.0, 0.3875, 1.0, 0.3875, 0.5125, 0.6131, 0.5125, 0.6131, 0.75, 0.3875, 0.75, 0.6131, 0.25, 0.6131, 0.5, 0.6131, 0.5, 0.6131, 0.25, 0.3875, 0.2375, 0.6131, 0.2375, 0.6131, 0.25, 0.3875, 0.25, 0.3875, 0.0, 0.6131, 0.0, 0.6131, 0.2375, 0.3875, 0.2375, 0.3875, 0.5, 0.6131, 0.5, 0.6131, 0.5125, 0.3875, 0.5125, 0.375, 0.0, 0.3875, 0.0, 0.3875, 0.2375, 0.375, 0.2375, 0.375, 0.5, 0.3875, 0.5, 0.3875, 0.5125, 0.375, 0.5125, 0.625, 0.5, 0.875, 0.5, 0.875, 0.5125, 0.625, 0.5125, 0.125, 0.5, 0.375, 0.5, 0.375, 0.5125, 0.125, 0.5125, 0.6131, 0.5, 0.625, 0.5, 0.625, 0.5125, 0.6131, 0.5125, 0.6131, 0.0, 0.625, 0.0, 0.625, 0.2375, 0.6131, 0.2375, 0.6131, 0.25, 0.3875, 0.25, 0.3875, 0.25, 0.6131, 0.25, 0.3875, 0.5, 0.6131, 0.5, 0.6131, 0.5, 0.3875, 0.5, 0.3875, 0.25, 0.3875, 0.5, 0.3875, 0.5, 0.3875, 0.25, 0.6131, 0.5, 0.6131, 0.25, 0.6131, 0.25, 0.6131, 0.5, 0.3875, 0.5, 0.3875, 0.25, 0.3875, 0.25, 0.3875, 0.5, 0.6131, 0.5, 0.3875, 0.5, 0.3875, 0.5, 0.6131, 0.5, 0.3875, 0.5, 0.3875, 0.25, 0.3875, 0.25, 0.3875, 0.5, 0.3875, 0.25, 0.6131, 0.25, 0.6131, 0.25, 0.3875, 0.25, 0.6131, 0.25, 0.3875, 0.25, 0.3875, 0.25, 0.6131, 0.25, 0.3875, 0.5, 0.6131, 0.5, 0.6131, 0.5, 0.3875, 0.5, 0.3875, 0.25, 0.3875, 0.5, 0.3875, 0.5, 0.3875, 0.25, 0.6131, 0.5, 0.6131, 0.25, 0.6131, 0.25, 0.6131, 0.5, 0.6029, 0.4898, 0.3977, 0.4898, 0.3977, 0.4898, 0.6029, 0.4898, 0.3875, 0.25, 0.6131, 0.25, 0.6131, 0.25, 0.3875, 0.25, 0.6131, 0.25, 0.6131, 0.5, 0.6131, 0.5, 0.6131, 0.25, 0.6131, 0.5, 0.3875, 0.5, 0.3875, 0.5, 0.6131, 0.5, 0.6029, 0.2602, 0.3977, 0.2602, 0.3875, 0.25, 0.6131, 0.25, 0.3977, 0.4898, 0.6029, 0.4898, 0.6131, 0.5, 0.3875, 0.5, 0.3977, 0.2602, 0.3977, 0.4898, 0.3875, 0.5, 0.3875, 0.25, 0.6029, 0.4898, 0.6029, 0.2602, 0.6131, 0.25, 0.6131, 0.5, 0.3977, 0.2602, 0.6029, 0.2602, 0.6029, 0.4898, 0.3977, 0.4898, 0.3977, 0.4898, 0.3977, 0.2602, 0.3977, 0.2602, 0.3977, 0.4898, 0.3977, 0.2602, 0.6029, 0.2602, 0.6029, 0.2602, 0.3977, 0.2602, 0.6029, 0.2602, 0.6029, 0.4898, 0.6029, 0.4898, 0.6029, 0.2602, 0.375, 0.0, 0.625, 0.0, 0.625, 0.25, 0.375, 0.25, 0.375, 0.25, 0.625, 0.25, 0.625, 0.5, 0.375, 0.5, 0.375, 0.5, 0.625, 0.5, 0.625, 0.75, 0.375, 0.75, 0.375, 0.75, 0.625, 0.75, 0.625, 1.0, 0.375, 1.0, 0.125, 0.5, 0.375, 0.5, 0.375, 0.75, 0.125, 0.75, 0.625, 0.5, 0.875, 0.5, 0.875, 0.75, 0.625, 0.75, 1.0, 0.5, 1.0, 1.0, 0.875, 1.0, 0.875, 0.5, 0.875, 0.5, 0.875, 1.0, 0.75, 1.0, 0.75, 0.5, 0.75, 0.5, 0.75, 1.0, 0.625, 1.0, 0.625, 0.5, 0.625, 0.5, 0.625, 1.0, 0.5, 1.0, 0.5, 0.5, 0.5, 0.5, 0.5, 1.0, 0.375, 1.0, 0.375, 0.5, 0.375, 0.5, 0.375, 1.0, 0.25, 1.0, 0.25, 0.5, 0.4197, 0.4197, 0.25, 0.49, 0.08029, 0.4197, 0.01, 0.25, 0.08029, 0.08029, 0.25, 0.01, 0.4197, 0.08029, 0.49, 0.25, 0.25, 0.5, 0.25, 1.0, 0.125, 1.0, 0.125, 0.5, 0.125, 0.5, 0.125, 1.0, 0.0, 1.0, 0.0, 0.5, 0.75, 0.49, 0.9197, 0.4197, 0.99, 0.25, 0.9197, 0.08029, 0.75, 0.01, 0.5803, 0.08029, 0.51, 0.25, 0.5803, 0.4197, 1.0, 0.5, 1.0, 1.0, 0.875, 1.0, 0.875, 0.5, 0.875, 0.5, 0.875, 1.0, 0.75, 1.0, 0.75, 0.5, 0.75, 0.5, 0.75, 1.0, 0.625, 1.0, 0.625, 0.5, 0.625, 0.5, 0.625, 1.0, 0.5, 1.0, 0.5, 0.5, 0.5, 0.5, 0.5, 1.0, 0.375, 1.0, 0.375, 0.5, 0.375, 0.5, 0.375, 1.0, 0.25, 1.0, 0.25, 0.5, 0.4197, 0.4197, 0.25, 0.49, 0.08029, 0.4197, 0.01, 0.25, 0.08029, 0.08029, 0.25, 0.01, 0.4197, 0.08029, 0.49, 0.25, 0.25, 0.5, 0.25, 1.0, 0.125, 1.0, 0.125, 0.5, 0.125, 0.5, 0.125, 1.0, 0.0, 1.0, 0.0, 0.5, 0.75, 0.49, 0.9197, 0.4197, 0.99, 0.25, 0.9197, 0.08029, 0.75, 0.01, 0.5803, 0.08029, 0.51, 0.25, 0.5803, 0.4197, 0.1471, 0.5362, 0.1471, 0.7263, 0.125, 0.75, 0.125, 0.5125, 0.1471, 0.7263, 0.3529, 0.7263, 0.375, 0.75, 0.125, 0.75, 0.3529, 0.7263, 0.3529, 0.5362, 0.375, 0.5125, 0.375, 0.75, 0.3529, 0.5362, 0.1471, 0.5362, 0.125, 0.5125, 0.375, 0.5125, 0.1471, 0.5362, 0.3529, 0.5362, 0.3529, 0.7263, 0.1471, 0.7263, 0.1471, 0.7263, 0.1471, 0.5362, 0.1471, 0.5362, 0.1471, 0.7263, 0.1471, 0.5362, 0.3529, 0.5362, 0.3529, 0.5362, 0.1471, 0.5362, 0.3529, 0.7263, 0.1471, 0.7263, 0.1471, 0.7263, 0.3529, 0.7263])
me_cube_004.materials.append(mat_casefront)
me_cube_004.materials.append(mat_case)
me_cube_004.materials.append(mat_blackplastic)
me_cube_004.materials.append(mat_stainlesssteel)
me_cube_004.materials.append(mat_screen)
me_cube_004.use_remesh_fix_poles = True
me_cube_004.use_remesh_preserve_attributes = False
me_cube_004.update()

# ---- objects
ob_cube = bpy.data.objects.new('Cube', me_cube)
ob_cube_001 = bpy.data.objects.new('Cube.001', me_cube_001)
ob_cube_002 = bpy.data.objects.new('Cube.002', me_cube_002)
ob_cube_003 = bpy.data.objects.new('Cube.003', me_cube_003)
ob_cube_004 = bpy.data.objects.new('Cube.004', me_cube_004)

# ---- transforms, parenting, visibility, modifiers, constraints
ob_cube.location = (-0.08865, -0.096, -1.0)
ob_cube.rotation_euler = (0.0, -0.0, -3.142)
ob_cube.lock_rotations_4d = False
ob_cube.empty_display_type = 'ARROWS'
ob_cube.lineart.crease_threshold = 0.0
ob_cube_001.location = (-0.08865, 0.024, -1.0)
ob_cube_001.rotation_euler = (0.0, -0.0, -3.142)
ob_cube_001.lock_rotations_4d = False
ob_cube_001.empty_display_type = 'ARROWS'
ob_cube_001.lineart.crease_threshold = 0.0
ob_cube_002.location = (0.4914, 0.024, -1.0)
ob_cube_002.rotation_euler = (0.0, -0.0, -3.142)
ob_cube_002.lock_rotations_4d = False
ob_cube_002.empty_display_type = 'ARROWS'
ob_cube_002.lineart.crease_threshold = 0.0
ob_cube_003.location = (-0.08865, -0.096, -1.0)
ob_cube_003.rotation_euler = (0.0, -0.0, -3.142)
ob_cube_003.lock_rotations_4d = False
ob_cube_003.empty_display_type = 'ARROWS'
ob_cube_003.lineart.crease_threshold = 0.0
ob_cube_004.location = (-0.01639, -0.096, 0.6)
ob_cube_004.rotation_euler = (0.0, -0.0, -3.142)

# ---- collection membership
col_collection.objects.link(ob_cube)
col_collection.objects.link(ob_cube_001)
col_collection.objects.link(ob_cube_002)
col_collection.objects.link(ob_cube_003)
col_collection.objects.link(ob_cube_004)

# ---- scene / render settings (as saved in the file)
scene.frame_start = 1; scene.frame_end = 250; scene.frame_set(1)
scene.render.engine = 'BLENDER_EEVEE_NEXT'
scene.cycles.sampling_pattern = 'TABULATED_SOBOL'
scene.cycles.use_light_tree = False
scene.view_settings.view_transform = 'Filmic'
bpy.context.view_layer.update()

# ---- added for rendering (the .blend has no active camera and no usable light): camera, sun
cam_auto = bpy.data.cameras.new('AutoCamera')
cam_auto.lens = 50.0
cam_auto.sensor_width = 36.0
cam_auto.clip_end = 1000.0
ob_auto_camera = bpy.data.objects.new('AutoCamera', cam_auto)
scene.collection.objects.link(ob_auto_camera)
ob_auto_camera.location = (2.84649, -3.63403, 2.14202)
ob_auto_camera.rotation_euler = (1.09748, -7.21219e-08, 0.694738)
scene.camera = ob_auto_camera
light_auto_sun = bpy.data.lights.new('AutoSun', 'SUN')
light_auto_sun.energy = 3.0
light_auto_sun.angle = 0.0523599
ob_auto_sun = bpy.data.objects.new('AutoSun', light_auto_sun)
scene.collection.objects.link(ob_auto_sun)
ob_auto_sun.rotation_euler = (0.872665, 0.174533, 0.523599)
bpy.context.view_layer.update()
